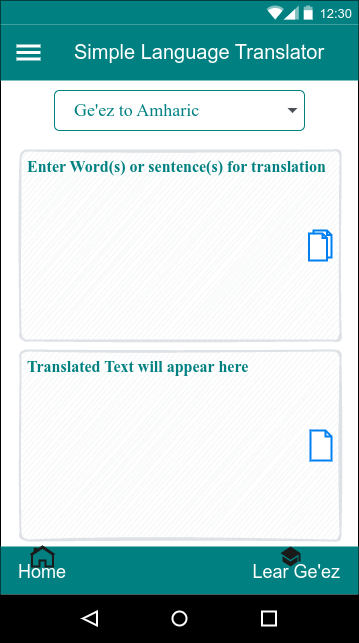

The diagram above was exported from draw.io. Its source (the exported page's mxGraphModel, read from the mxfile embedded in the PNG):
<mxGraphModel dx="1165" dy="1760" grid="1" gridSize="10" guides="1" tooltips="1" connect="1" arrows="1" fold="1" page="1" pageScale="1" pageWidth="850" pageHeight="1100" math="0" shadow="0">
  <root>
    <mxCell id="0" />
    <mxCell id="1" parent="0" />
    <mxCell id="c0ZQCRChgTayWGrkU1Jl-3" value="" style="dashed=0;shape=rect;" vertex="1" parent="1">
      <mxGeometry x="240" y="-60" width="358" height="642" as="geometry" />
    </mxCell>
    <mxCell id="c0ZQCRChgTayWGrkU1Jl-4" value="12:30" style="dashed=0;shape=rect;align=right;fillColor=#008080;strokeColor=none;fontColor=#FFFFFF;spacingRight=4;spacingTop=1;fontStyle=0;fontSize=13;resizeWidth=1;" vertex="1" parent="c0ZQCRChgTayWGrkU1Jl-3">
      <mxGeometry width="358" height="24" relative="1" as="geometry" />
    </mxCell>
    <mxCell id="c0ZQCRChgTayWGrkU1Jl-5" value="" style="dashed=0;shape=mxgraph.gmdl.top_bar;strokeColor=none;" vertex="1" parent="c0ZQCRChgTayWGrkU1Jl-4">
      <mxGeometry x="1" y="0.5" width="46" height="14" relative="1" as="geometry">
        <mxPoint x="-92" y="-7" as="offset" />
      </mxGeometry>
    </mxCell>
    <mxCell id="c0ZQCRChgTayWGrkU1Jl-6" value="Simple Language Translator" style="dashed=0;shape=rect;strokeColor=none;fillColor=#008080;resizeWidth=1;fontSize=20;fontColor=#FFFFFF;spacingTop=9;verticalAlign=top;align=left;spacingLeft=72;labelBackgroundColor=none;" vertex="1" parent="c0ZQCRChgTayWGrkU1Jl-3">
      <mxGeometry width="358" height="56" relative="1" as="geometry">
        <mxPoint y="24" as="offset" />
      </mxGeometry>
    </mxCell>
    <mxCell id="c0ZQCRChgTayWGrkU1Jl-7" value="" style="dashed=0;shape=mxgraph.gmdl.preferences;strokeColor=none;fillColor=#ffffff;" vertex="1" parent="c0ZQCRChgTayWGrkU1Jl-6">
      <mxGeometry width="24" height="16" relative="1" as="geometry">
        <mxPoint x="16" y="20" as="offset" />
      </mxGeometry>
    </mxCell>
    <mxCell id="c0ZQCRChgTayWGrkU1Jl-8" value="Home" style="dashed=0;shape=rect;strokeColor=none;fillColor=#008080;resizeWidth=1;fontSize=18;fontColor=#FFFFFF;verticalAlign=middle;align=left;spacingLeft=16;" vertex="1" parent="c0ZQCRChgTayWGrkU1Jl-3">
      <mxGeometry y="1" width="358" height="48" relative="1" as="geometry">
        <mxPoint y="-96" as="offset" />
      </mxGeometry>
    </mxCell>
    <mxCell id="c0ZQCRChgTayWGrkU1Jl-9" value="Lear Ge'ez" style="dashed=0;shape=rect;strokeColor=none;fillColor=none;fontSize=18;fontColor=#FFFFFF;verticalAlign=middle;align=right;spacingRight=16;" vertex="1" parent="c0ZQCRChgTayWGrkU1Jl-8">
      <mxGeometry x="1" width="181" height="48" relative="1" as="geometry">
        <mxPoint x="-181" as="offset" />
      </mxGeometry>
    </mxCell>
    <mxCell id="c0ZQCRChgTayWGrkU1Jl-81" value="" style="html=1;verticalLabelPosition=bottom;align=center;labelBackgroundColor=#ffffff;verticalAlign=top;strokeWidth=2;strokeColor=#1A1A1A;shadow=0;dashed=0;shape=mxgraph.ios7.icons.home;fontFamily=Times New Roman;fontSize=16;fontColor=#008080;fillColor=#008080;" vertex="1" parent="c0ZQCRChgTayWGrkU1Jl-8">
      <mxGeometry x="30" width="24" height="20" as="geometry" />
    </mxCell>
    <mxCell id="c0ZQCRChgTayWGrkU1Jl-82" value="" style="dashed=0;aspect=fixed;verticalLabelPosition=bottom;verticalAlign=top;align=center;shape=mxgraph.gmdl.education;strokeColor=none;fillColor=#1A1A1A;shadow=0;sketch=0;labelBackgroundColor=none;fontFamily=Times New Roman;fontSize=16;fontColor=#008080;" vertex="1" parent="c0ZQCRChgTayWGrkU1Jl-8">
      <mxGeometry x="280" width="20" height="20" as="geometry" />
    </mxCell>
    <mxCell id="c0ZQCRChgTayWGrkU1Jl-11" value="" style="dashed=0;shape=rect;strokeColor=none;fillColor=#000000;resizeWidth=1;" vertex="1" parent="c0ZQCRChgTayWGrkU1Jl-3">
      <mxGeometry y="1" width="358" height="48" relative="1" as="geometry">
        <mxPoint y="-48" as="offset" />
      </mxGeometry>
    </mxCell>
    <mxCell id="c0ZQCRChgTayWGrkU1Jl-12" value="" style="dashed=0;shape=mxgraph.gmdl.back;strokeColor=#ffffff;fillColor=#000000;strokeWidth=2;" vertex="1" parent="c0ZQCRChgTayWGrkU1Jl-11">
      <mxGeometry x="0.25" y="0.5" width="14" height="14" relative="1" as="geometry">
        <mxPoint x="-7" y="-7" as="offset" />
      </mxGeometry>
    </mxCell>
    <mxCell id="c0ZQCRChgTayWGrkU1Jl-13" value="" style="shape=ellipse;strokeColor=#ffffff;fillColor=#000000;strokeWidth=2;" vertex="1" parent="c0ZQCRChgTayWGrkU1Jl-11">
      <mxGeometry x="0.5" y="0.5" width="14" height="14" relative="1" as="geometry">
        <mxPoint x="-7" y="-7" as="offset" />
      </mxGeometry>
    </mxCell>
    <mxCell id="c0ZQCRChgTayWGrkU1Jl-14" value="" style="shape=rect;strokeColor=#ffffff;fillColor=#000000;strokeWidth=2;" vertex="1" parent="c0ZQCRChgTayWGrkU1Jl-11">
      <mxGeometry x="0.75" y="0.5" width="14" height="14" relative="1" as="geometry">
        <mxPoint x="-7" y="-7" as="offset" />
      </mxGeometry>
    </mxCell>
    <mxCell id="c0ZQCRChgTayWGrkU1Jl-42" value="&lt;font color=&quot;#008080&quot; size=&quot;1&quot; face=&quot;Times New Roman&quot; style=&quot;&quot;&gt;&lt;b style=&quot;font-size: 16px;&quot;&gt;Enter Word(s) or sentence(s) for translation&lt;/b&gt;&lt;/font&gt;" style="rounded=1;arcSize=4;fillColor=#F7F8F9;align=left;spacingLeft=5;strokeColor=#DEE1E6;html=1;strokeWidth=2;fontColor=#596780;fontSize=12;verticalAlign=top;sketch=1;hachureGap=4;pointerEvents=0;fontFamily=Architects Daughter;fontSource=https%3A%2F%2Ffonts.googleapis.com%2Fcss%3Ffamily%3DArchitects%2BDaughter;labelBackgroundColor=none;" vertex="1" parent="c0ZQCRChgTayWGrkU1Jl-3">
      <mxGeometry x="20" y="150" width="320" height="190" as="geometry" />
    </mxCell>
    <mxCell id="c0ZQCRChgTayWGrkU1Jl-75" value="&lt;font color=&quot;#008080&quot; size=&quot;1&quot; face=&quot;Times New Roman&quot; style=&quot;&quot;&gt;&lt;b style=&quot;font-size: 16px;&quot;&gt;Translated Text will appear here&lt;/b&gt;&lt;/font&gt;" style="rounded=1;arcSize=4;fillColor=#F7F8F9;align=left;spacingLeft=5;strokeColor=#DEE1E6;html=1;strokeWidth=2;fontColor=#596780;fontSize=12;verticalAlign=top;sketch=1;hachureGap=4;pointerEvents=0;fontFamily=Architects Daughter;fontSource=https%3A%2F%2Ffonts.googleapis.com%2Fcss%3Ffamily%3DArchitects%2BDaughter;labelBackgroundColor=none;" vertex="1" parent="c0ZQCRChgTayWGrkU1Jl-3">
      <mxGeometry x="20" y="350" width="320" height="190" as="geometry" />
    </mxCell>
    <mxCell id="c0ZQCRChgTayWGrkU1Jl-76" value="&lt;font color=&quot;#008080&quot;&gt;Ge'ez to Amharic&lt;/font&gt;" style="html=1;shadow=0;dashed=0;shape=mxgraph.bootstrap.rrect;rSize=5;strokeColor=#008080;strokeWidth=1;fillColor=#ffffff;fontColor=#777777;whiteSpace=wrap;align=left;verticalAlign=middle;fontStyle=0;fontSize=18;spacing=20;labelBackgroundColor=none;fontFamily=Times New Roman;" vertex="1" parent="c0ZQCRChgTayWGrkU1Jl-3">
      <mxGeometry x="54" y="90" width="250" height="40" as="geometry" />
    </mxCell>
    <mxCell id="c0ZQCRChgTayWGrkU1Jl-77" value="" style="shape=triangle;direction=south;fillColor=#495057;strokeColor=none;perimeter=none;labelBackgroundColor=none;fontFamily=Times New Roman;fontSize=16;fontColor=#006633;" vertex="1" parent="c0ZQCRChgTayWGrkU1Jl-76">
      <mxGeometry x="1" y="0.5" width="10" height="5" relative="1" as="geometry">
        <mxPoint x="-17" y="-2.5" as="offset" />
      </mxGeometry>
    </mxCell>
    <mxCell id="c0ZQCRChgTayWGrkU1Jl-78" value="" style="html=1;verticalLabelPosition=bottom;align=center;labelBackgroundColor=#ffffff;verticalAlign=top;strokeWidth=2;strokeColor=#0080F0;shadow=0;dashed=0;shape=mxgraph.ios7.icons.document;fontFamily=Times New Roman;fontSize=16;fontColor=#006633;" vertex="1" parent="c0ZQCRChgTayWGrkU1Jl-3">
      <mxGeometry x="310" y="430" width="21" height="30" as="geometry" />
    </mxCell>
    <mxCell id="c0ZQCRChgTayWGrkU1Jl-79" value="" style="html=1;verticalLabelPosition=bottom;align=center;labelBackgroundColor=#ffffff;verticalAlign=top;strokeWidth=2;strokeColor=#0080F0;shadow=0;dashed=0;shape=mxgraph.ios7.icons.documents;fontFamily=Times New Roman;fontSize=16;fontColor=#006633;" vertex="1" parent="c0ZQCRChgTayWGrkU1Jl-3">
      <mxGeometry x="308.5" y="230" width="22.5" height="30" as="geometry" />
    </mxCell>
  </root>
</mxGraphModel>